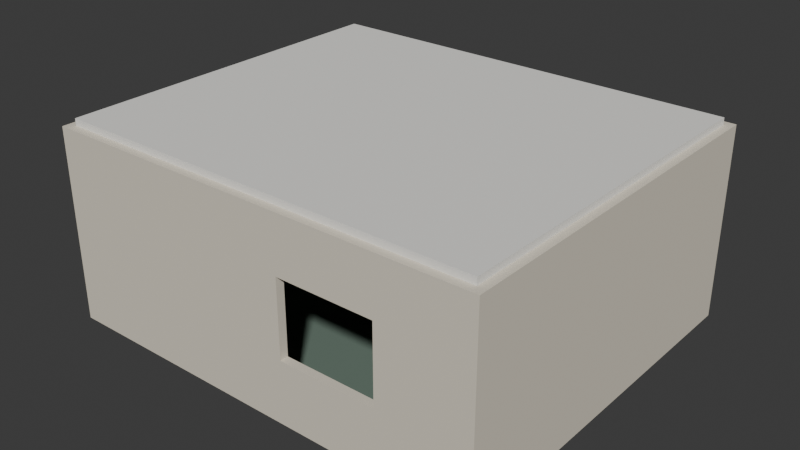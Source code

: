 # Source: ENV_RoomShell_v001.blend  (saved by Blender 5.1.30; exported with 4.5.12 LTS)
import bpy
from mathutils import Matrix  # noqa: F401  (used for matrix-valued properties, if any)

bpy.ops.wm.read_factory_settings(use_empty=True)
scene = bpy.context.scene
scene.name = 'Scene'

# ---- collections
col_collection = bpy.data.collections.new('Collection'); scene.collection.children.link(col_collection)

# ---- materials (node trees are filled in below, after node groups)
mat_mat_floor_darkgreen = bpy.data.materials.new('MAT_Floor_DarkGreen')
mat_mat_floor_darkgreen.diffuse_color = (0.14, 0.2, 0.16, 1.0)
mat_mat_ceiling_white = bpy.data.materials.new('MAT_Ceiling_White')
mat_mat_ceiling_white.diffuse_color = (0.85, 0.84, 0.8, 1.0)
mat_mat_wallpaper_floralaged = bpy.data.materials.new('MAT_Wallpaper_FloralAged')
mat_mat_wallpaper_floralaged.diffuse_color = (0.76, 0.7, 0.58, 1.0)

# ---- material node trees
mat_mat_floor_darkgreen.use_nodes = True; mat_mat_floor_darkgreen.node_tree.nodes.clear()
_N = mat_mat_floor_darkgreen.node_tree.nodes; _L = mat_mat_floor_darkgreen.node_tree.links
n0 = _N.new('ShaderNodeBsdfPrincipled'); n0.name = 'Principled BSDF'; n0.location = (-200, 100)
n0.inputs[0].default_value = (0.14, 0.2, 0.16, 1.0)
n0.inputs[2].default_value = 0.95
n1 = _N.new('ShaderNodeOutputMaterial'); n1.name = 'Material Output'; n1.location = (200, 100)
_L.new(n0.outputs[0], n1.inputs[0])
n1.is_active_output = True
mat_mat_ceiling_white.use_nodes = True; mat_mat_ceiling_white.node_tree.nodes.clear()
_N = mat_mat_ceiling_white.node_tree.nodes; _L = mat_mat_ceiling_white.node_tree.links
n0 = _N.new('ShaderNodeBsdfPrincipled'); n0.name = 'Principled BSDF'; n0.location = (-200, 100)
n0.inputs[0].default_value = (0.85, 0.84, 0.8, 1.0)
n0.inputs[2].default_value = 0.9
n1 = _N.new('ShaderNodeOutputMaterial'); n1.name = 'Material Output'; n1.location = (200, 100)
_L.new(n0.outputs[0], n1.inputs[0])
n1.is_active_output = True
mat_mat_wallpaper_floralaged.use_nodes = True; mat_mat_wallpaper_floralaged.node_tree.nodes.clear()
_N = mat_mat_wallpaper_floralaged.node_tree.nodes; _L = mat_mat_wallpaper_floralaged.node_tree.links
n0 = _N.new('ShaderNodeBsdfPrincipled'); n0.name = 'Principled BSDF'; n0.location = (-200, 100)
n0.inputs[0].default_value = (0.76, 0.7, 0.58, 1.0)
n0.inputs[2].default_value = 0.85
n1 = _N.new('ShaderNodeOutputMaterial'); n1.name = 'Material Output'; n1.location = (200, 100)
_L.new(n0.outputs[0], n1.inputs[0])
n1.is_active_output = True

# ---- world
world_world = bpy.data.worlds.new('World'); scene.world = world_world
world_world.use_nodes = True; world_world.node_tree.nodes.clear()
_N = world_world.node_tree.nodes; _L = world_world.node_tree.links
n0 = _N.new('ShaderNodeOutputWorld'); n0.name = 'World Output'; n0.location = (200, 100)
n1 = _N.new('ShaderNodeBackground'); n1.name = 'Background'; n1.location = (-200, 100)
n1.inputs[0].default_value = (0.05088, 0.05088, 0.05088, 1.0)
_L.new(n1.outputs[0], n0.inputs[0])
n0.is_active_output = True
world_world.color = (0.05088, 0.05088, 0.05088)
world_world.sun_shadow_jitter_overblur = 0.0

# ---- meshes
me_cube = bpy.data.meshes.new('Cube')
me_cube.from_pydata([(-3.1, -2.6, -0.05), (-3.1, -2.6, 0.05), (-3.1, 2.6, -0.05), (-3.1, 2.6, 0.05), (3.1, -2.6, -0.05), (3.1, -2.6, 0.05), (3.1, 2.6, -0.05), (3.1, 2.6, 0.05)], [], [(0, 1, 3, 2), (2, 3, 7, 6), (6, 7, 5, 4), (4, 5, 1, 0), (2, 6, 4, 0), (7, 3, 1, 5)])
_uv = me_cube.uv_layers.new(name='UVMap')
_uv.uv.foreach_set('vector', [-0.8, 0.475, -0.8, 0.525, 1.8, 0.525, 1.8, 0.475, -1.05, 0.475, -1.05, 0.525, 2.05, 0.525, 2.05, 0.475, 1.8, 0.475, 1.8, 0.525, -0.8, 0.525, -0.8, 0.475, 2.05, 0.475, 2.05, 0.525, -1.05, 0.525, -1.05, 0.475, -1.05, 1.8, 2.05, 1.8, 2.05, -0.8, -1.05, -0.8, 2.05, 1.8, -1.05, 1.8, -1.05, -0.8, 2.05, -0.8])
me_cube.materials.append(mat_mat_floor_darkgreen)
me_cube.update()
me_cube_001 = bpy.data.meshes.new('Cube.001')
me_cube_001.from_pydata([(-3.1, -2.6, -0.05), (-3.1, -2.6, 0.05), (-3.1, 2.6, -0.05), (-3.1, 2.6, 0.05), (3.1, -2.6, -0.05), (3.1, -2.6, 0.05), (3.1, 2.6, -0.05), (3.1, 2.6, 0.05)], [], [(0, 1, 3, 2), (2, 3, 7, 6), (6, 7, 5, 4), (4, 5, 1, 0), (2, 6, 4, 0), (7, 3, 1, 5)])
_uv = me_cube_001.uv_layers.new(name='UVMap')
_uv.uv.foreach_set('vector', [-0.8, 0.475, -0.8, 0.525, 1.8, 0.525, 1.8, 0.475, -1.05, 0.475, -1.05, 0.525, 2.05, 0.525, 2.05, 0.475, 1.8, 0.475, 1.8, 0.525, -0.8, 0.525, -0.8, 0.475, 2.05, 0.475, 2.05, 0.525, -1.05, 0.525, -1.05, 0.475, -1.05, 1.8, 2.05, 1.8, 2.05, -0.8, -1.05, -0.8, 2.05, 1.8, -1.05, 1.8, -1.05, -0.8, 2.05, -0.8])
me_cube_001.materials.append(mat_mat_ceiling_white)
me_cube_001.update()
me_cube_002 = bpy.data.meshes.new('Cube.002')
me_cube_002.from_pydata([(-3.22, -0.06, -1.4), (-3.22, -0.06, 1.4), (-3.22, 0.06, -1.4), (-3.22, 0.06, 1.4), (3.22, -0.06, -1.4), (3.22, -0.06, 1.4), (3.22, 0.06, -1.4), (3.22, 0.06, 1.4)], [], [(0, 1, 3, 2), (2, 3, 7, 6), (6, 7, 5, 4), (4, 5, 1, 0), (2, 6, 4, 0), (7, 3, 1, 5)])
_uv = me_cube_002.uv_layers.new(name='UVMap')
_uv.uv.foreach_set('vector', [0.47, -0.2, 0.47, 1.2, 0.53, 1.2, 0.53, -0.2, -1.11, -0.2, -1.11, 1.2, 2.11, 1.2, 2.11, -0.2, 0.53, -0.2, 0.53, 1.2, 0.47, 1.2, 0.47, -0.2, 2.11, -0.2, 2.11, 1.2, -1.11, 1.2, -1.11, -0.2, -1.11, 0.53, 2.11, 0.53, 2.11, 0.47, -1.11, 0.47, 2.11, 0.53, -1.11, 0.53, -1.11, 0.47, 2.11, 0.47])
me_cube_002.materials.append(mat_mat_wallpaper_floralaged)
me_cube_002.update()
me_cube_003 = bpy.data.meshes.new('Cube.003')
me_cube_003.from_pydata([(-0.06, -2.6, -1.4), (-0.06, -2.6, 1.4), (-0.06, 2.6, -1.4), (-0.06, 2.6, 1.4), (0.06, -2.6, -1.4), (0.06, -2.6, 1.4), (0.06, 2.6, -1.4), (0.06, 2.6, 1.4)], [], [(0, 1, 3, 2), (2, 3, 7, 6), (6, 7, 5, 4), (4, 5, 1, 0), (2, 6, 4, 0), (7, 3, 1, 5)])
_uv = me_cube_003.uv_layers.new(name='UVMap')
_uv.uv.foreach_set('vector', [-0.8, -0.2, -0.8, 1.2, 1.8, 1.2, 1.8, -0.2, 0.47, -0.2, 0.47, 1.2, 0.53, 1.2, 0.53, -0.2, 1.8, -0.2, 1.8, 1.2, -0.8, 1.2, -0.8, -0.2, 0.53, -0.2, 0.53, 1.2, 0.47, 1.2, 0.47, -0.2, 0.47, 1.8, 0.53, 1.8, 0.53, -0.8, 0.47, -0.8, 0.53, 1.8, 0.47, 1.8, 0.47, -0.8, 0.53, -0.8])
me_cube_003.materials.append(mat_mat_wallpaper_floralaged)
me_cube_003.update()
me_cube_004 = bpy.data.meshes.new('Cube.004')
me_cube_004.from_pydata([(-3.22, -0.06, -1.4), (-3.22, -0.06, 1.4), (-3.22, 0.06, -1.4), (-3.22, 0.06, 1.4), (3.22, -0.06, -1.4), (3.22, -0.06, 1.4), (3.22, 0.06, -1.4), (3.22, 0.06, 1.4), (0.5, 0.06, 0.6), (0.5, 0.06, -0.5), (1.9, 0.06, -0.5), (1.9, 0.06, 0.6), (0.5, -0.06, 0.6), (1.9, -0.06, -0.5), (1.9, -0.06, 0.6), (0.5, -0.06, -0.5)], [], [(0, 1, 3, 2), (7, 6, 10, 11), (6, 2, 3, 7, 11, 8, 9, 10), (6, 7, 5, 4), (13, 4, 5, 14), (14, 5, 1, 0, 4, 13, 15, 12), (2, 6, 4, 0), (7, 3, 1, 5), (15, 9, 8, 12), (14, 11, 10, 13), (13, 10, 9, 15), (8, 11, 14, 12)])
_uv = me_cube_004.uv_layers.new(name='UVMap')
_uv.uv.foreach_set('vector', [0.47, -0.2, 0.47, 1.2, 0.53, 1.2, 0.53, -0.2, 2.11, 1.2, 2.11, -0.2, 1.45, 0.25, 1.45, 0.8, 2.11, -0.2, -1.11, -0.2, -1.11, 1.2, 2.11, 1.2, 1.45, 0.8, 0.75, 0.8, 0.75, 0.25, 1.45, 0.25, 0.53, -0.2, 0.53, 1.2, 0.47, 1.2, 0.47, -0.2, 1.45, 0.25, 2.11, -0.2, 2.11, 1.2, 1.45, 0.8, 1.45, 0.8, 2.11, 1.2, -1.11, 1.2, -1.11, -0.2, 2.11, -0.2, 1.45, 0.25, 0.75, 0.25, 0.75, 0.8, -1.11, 0.53, 2.11, 0.53, 2.11, 0.47, -1.11, 0.47, 2.11, 0.53, -1.11, 0.53, -1.11, 0.47, 2.11, 0.47, 0.47, 0.25, 0.53, 0.25, 0.53, 0.8, 0.47, 0.8, 0.47, 0.8, 0.53, 0.8, 0.53, 0.25, 0.47, 0.25, 1.45, 0.47, 1.45, 0.53, 0.75, 0.53, 0.75, 0.47, 0.75, 0.53, 1.45, 0.53, 1.45, 0.47, 0.75, 0.47])
me_cube_004.materials.append(mat_mat_wallpaper_floralaged)
me_cube_004.materials.append(None)
me_cube_004.update()
me_cube_006 = bpy.data.meshes.new('Cube.006')
me_cube_006.from_pydata([(-0.06, -2.6, -1.4), (-0.06, -2.6, 1.4), (-0.06, 2.6, -1.4), (-0.06, 2.6, 1.4), (0.06, -2.6, -1.4), (0.06, -2.6, 1.4), (0.06, 2.6, -1.4), (0.06, 2.6, 1.4), (-0.06, -0.1, 0.65), (-0.06, -1.0, 0.65), (-0.06, -1.0, -1.4), (-0.06, -0.1, -1.4), (0.06, -1.0, 0.65), (0.06, -0.1, 0.65), (0.06, -1.0, -1.4), (0.06, -0.1, -1.4)], [], [(0, 1, 3, 2, 11, 8, 9, 10), (2, 3, 7, 6), (6, 7, 5, 4, 14, 12, 13, 15), (4, 5, 1, 0), (14, 4, 0, 10), (11, 2, 6, 15), (7, 3, 1, 5), (13, 8, 11, 15), (10, 9, 12, 14), (8, 13, 12, 9)])
_uv = me_cube_006.uv_layers.new(name='UVMap')
_uv.uv.foreach_set('vector', [-0.8, -0.2, -0.8, 1.2, 1.8, 1.2, 1.8, -0.2, 0.45, -0.2, 0.45, 0.825, 0.0, 0.825, 0.0, -0.2, 0.47, -0.2, 0.47, 1.2, 0.53, 1.2, 0.53, -0.2, 1.8, -0.2, 1.8, 1.2, -0.8, 1.2, -0.8, -0.2, 0.0, -0.2, 0.0, 0.825, 0.45, 0.825, 0.45, -0.2, 0.53, -0.2, 0.53, 1.2, 0.47, 1.2, 0.47, -0.2, 0.53, 0.0, 0.53, -0.8, 0.47, -0.8, 0.47, 0.0, 0.47, 0.45, 0.47, 1.8, 0.53, 1.8, 0.53, 0.45, 0.53, 1.8, 0.47, 1.8, 0.47, -0.8, 0.53, -0.8, 0.53, 0.825, 0.47, 0.825, 0.47, -0.2, 0.53, -0.2, 0.47, -0.2, 0.47, 0.825, 0.53, 0.825, 0.53, -0.2, 0.47, 0.45, 0.53, 0.45, 0.53, 0.0, 0.47, 0.0])
me_cube_006.materials.append(mat_mat_wallpaper_floralaged)
me_cube_006.materials.append(None)
me_cube_006.update()
me_cube_008 = bpy.data.meshes.new('Cube.008')
me_cube_008.from_pydata([(-3.1, 2.585, 0.0), (-3.1, 2.585, 0.08), (-3.1, 2.6, 0.0), (-3.1, 2.6, 0.08), (3.1, 2.585, 0.0), (3.1, 2.585, 0.08), (3.1, 2.6, 0.0), (3.1, 2.6, 0.08), (3.085, -2.6, 0.0), (3.085, -2.6, 0.08), (3.085, 2.6, 0.0), (3.085, 2.6, 0.08), (3.1, -2.6, 0.0), (3.1, -2.6, 0.08), (3.1, 2.6, 0.0), (3.1, 2.6, 0.08), (-3.1, -2.6, 0.0), (-3.1, -2.6, 0.08), (-3.1, -2.585, 0.0), (-3.1, -2.585, 0.08), (3.1, -2.6, 0.0), (3.1, -2.6, 0.08), (3.1, -2.585, 0.0), (3.1, -2.585, 0.08), (-3.1, -2.6, 0.0), (-3.1, -2.6, 0.08), (-3.1, -1.0, 0.0), (-3.1, -1.0, 0.08), (-3.085, -2.6, 0.0), (-3.085, -2.6, 0.08), (-3.085, -1.0, 0.0), (-3.085, -1.0, 0.08), (-3.1, -0.1, 0.0), (-3.1, -0.1, 0.08), (-3.1, 2.6, 0.0), (-3.1, 2.6, 0.08), (-3.085, -0.1, 0.0), (-3.085, -0.1, 0.08), (-3.085, 2.6, 0.0), (-3.085, 2.6, 0.08)], [], [(0, 1, 3, 2), (2, 3, 7, 6), (6, 7, 5, 4), (4, 5, 1, 0), (2, 6, 4, 0), (7, 3, 1, 5), (8, 9, 11, 10), (10, 11, 15, 14), (14, 15, 13, 12), (12, 13, 9, 8), (10, 14, 12, 8), (15, 11, 9, 13), (16, 17, 19, 18), (18, 19, 23, 22), (22, 23, 21, 20), (20, 21, 17, 16), (18, 22, 20, 16), (23, 19, 17, 21), (24, 25, 27, 26), (26, 27, 31, 30), (30, 31, 29, 28), (28, 29, 25, 24), (26, 30, 28, 24), (31, 27, 25, 29), (32, 33, 35, 34), (34, 35, 39, 38), (38, 39, 37, 36), (36, 37, 33, 32), (34, 38, 36, 32), (39, 35, 33, 37)])
_uv = me_cube_008.uv_layers.new(name='UVMap')
_uv.uv.foreach_set('vector', [1.793, 0.48, 1.793, 0.52, 1.8, 0.52, 1.8, 0.48, -1.05, 0.48, -1.05, 0.52, 2.05, 0.52, 2.05, 0.48, 1.8, 0.48, 1.8, 0.52, 1.793, 0.52, 1.793, 0.48, 2.05, 0.48, 2.05, 0.52, -1.05, 0.52, -1.05, 0.48, -1.05, 1.8, 2.05, 1.8, 2.05, 1.793, -1.05, 1.793, 2.05, 1.8, -1.05, 1.8, -1.05, 1.793, 2.05, 1.793, -0.8, 0.48, -0.8, 0.52, 1.8, 0.52, 1.8, 0.48, 2.043, 0.48, 2.043, 0.52, 2.05, 0.52, 2.05, 0.48, 1.8, 0.48, 1.8, 0.52, -0.8, 0.52, -0.8, 0.48, 2.05, 0.48, 2.05, 0.52, 2.043, 0.52, 2.043, 0.48, 2.043, 1.8, 2.05, 1.8, 2.05, -0.8, 2.043, -0.8, 2.05, 1.8, 2.043, 1.8, 2.043, -0.8, 2.05, -0.8, -0.8, 0.48, -0.8, 0.52, -0.7925, 0.52, -0.7925, 0.48, -1.05, 0.48, -1.05, 0.52, 2.05, 0.52, 2.05, 0.48, -0.7925, 0.48, -0.7925, 0.52, -0.8, 0.52, -0.8, 0.48, 2.05, 0.48, 2.05, 0.52, -1.05, 0.52, -1.05, 0.48, -1.05, -0.7925, 2.05, -0.7925, 2.05, -0.8, -1.05, -0.8, 2.05, -0.7925, -1.05, -0.7925, -1.05, -0.8, 2.05, -0.8, -0.8, 0.48, -0.8, 0.52, 5.96e-08, 0.52, 5.96e-08, 0.48, -1.05, 0.48, -1.05, 0.52, -1.043, 0.52, -1.043, 0.48, 5.96e-08, 0.48, 5.96e-08, 0.52, -0.8, 0.52, -0.8, 0.48, -1.043, 0.48, -1.043, 0.52, -1.05, 0.52, -1.05, 0.48, -1.05, 5.96e-08, -1.043, 5.96e-08, -1.043, -0.8, -1.05, -0.8, -1.043, 5.96e-08, -1.05, 5.96e-08, -1.05, -0.8, -1.043, -0.8, 0.45, 0.48, 0.45, 0.52, 1.8, 0.52, 1.8, 0.48, -1.05, 0.48, -1.05, 0.52, -1.043, 0.52, -1.043, 0.48, 1.8, 0.48, 1.8, 0.52, 0.45, 0.52, 0.45, 0.48, -1.043, 0.48, -1.043, 0.52, -1.05, 0.52, -1.05, 0.48, -1.05, 1.8, -1.043, 1.8, -1.043, 0.45, -1.05, 0.45, -1.043, 1.8, -1.05, 1.8, -1.05, 0.45, -1.043, 0.45])
me_cube_008.materials.append(mat_mat_wallpaper_floralaged)
me_cube_008.update()

# ---- objects
ob_env_roomshell = bpy.data.objects.new('ENV_RoomShell', None)
ob_shell_floor = bpy.data.objects.new('Shell_Floor', me_cube)
ob_shell_ceiling = bpy.data.objects.new('Shell_Ceiling', me_cube_001)
ob_shell_wall_s = bpy.data.objects.new('Shell_Wall_S', me_cube_002)
ob_shell_wall_w = bpy.data.objects.new('Shell_Wall_W', me_cube_003)
ob_shell_wall_n = bpy.data.objects.new('Shell_Wall_N', me_cube_004)
ob_shell_wall_e = bpy.data.objects.new('Shell_Wall_E', me_cube_006)
ob_shell_skirting = bpy.data.objects.new('Shell_Skirting', me_cube_008)

# ---- transforms, parenting, visibility, modifiers, constraints
ob_env_roomshell.location = (0.0, 0.0, 0.0)
ob_env_roomshell.empty_display_type = 'CUBE'
ob_env_roomshell.empty_display_size = 0.2
ob_shell_floor.parent = ob_env_roomshell
ob_shell_floor.location = (0.0, 0.0, -0.05)
ob_shell_ceiling.parent = ob_env_roomshell
ob_shell_ceiling.location = (0.0, 0.0, 2.85)
ob_shell_wall_s.parent = ob_env_roomshell
ob_shell_wall_s.location = (0.0, 2.66, 1.4)
ob_shell_wall_w.parent = ob_env_roomshell
ob_shell_wall_w.location = (3.16, 0.0, 1.4)
ob_shell_wall_n.parent = ob_env_roomshell
ob_shell_wall_n.location = (0.0, -2.66, 1.4)
ob_shell_wall_e.parent = ob_env_roomshell
ob_shell_wall_e.location = (-3.16, 0.0, 1.4)
ob_shell_skirting.parent = ob_env_roomshell
ob_shell_skirting.location = (0.0, 0.0, 0.0)

# ---- collection membership
scene.collection.objects.link(ob_env_roomshell)
col_collection.objects.link(ob_shell_floor)
col_collection.objects.link(ob_shell_ceiling)
col_collection.objects.link(ob_shell_wall_s)
col_collection.objects.link(ob_shell_wall_w)
col_collection.objects.link(ob_shell_wall_n)
col_collection.objects.link(ob_shell_wall_e)
col_collection.objects.link(ob_shell_skirting)

# ---- scene / render settings (as saved in the file)
scene.frame_start = 1; scene.frame_end = 250; scene.frame_set(1)
scene.render.engine = 'BLENDER_EEVEE_NEXT'
scene.render.bake_bias = 0.0
scene.render.bake_samples = 0
scene.cycles.sampling_pattern = 'TABULATED_SOBOL'
scene.eevee.use_volume_custom_range = False
bpy.context.view_layer.update()

# ---- added for rendering (the .blend has no active camera and no usable light): camera, sun
cam_auto = bpy.data.cameras.new('AutoCamera')
cam_auto.lens = 50.0
cam_auto.sensor_width = 36.0
cam_auto.clip_end = 1000.0
ob_auto_camera = bpy.data.objects.new('AutoCamera', cam_auto)
scene.collection.objects.link(ob_auto_camera)
ob_auto_camera.location = (8.27894, -9.93472, 8.02315)
ob_auto_camera.rotation_euler = (1.09748, -7.21219e-08, 0.694738)
scene.camera = ob_auto_camera
light_auto_sun = bpy.data.lights.new('AutoSun', 'SUN')
light_auto_sun.energy = 3.0
light_auto_sun.angle = 0.0523599
ob_auto_sun = bpy.data.objects.new('AutoSun', light_auto_sun)
scene.collection.objects.link(ob_auto_sun)
ob_auto_sun.rotation_euler = (0.872665, 0.174533, 0.523599)
bpy.context.view_layer.update()
